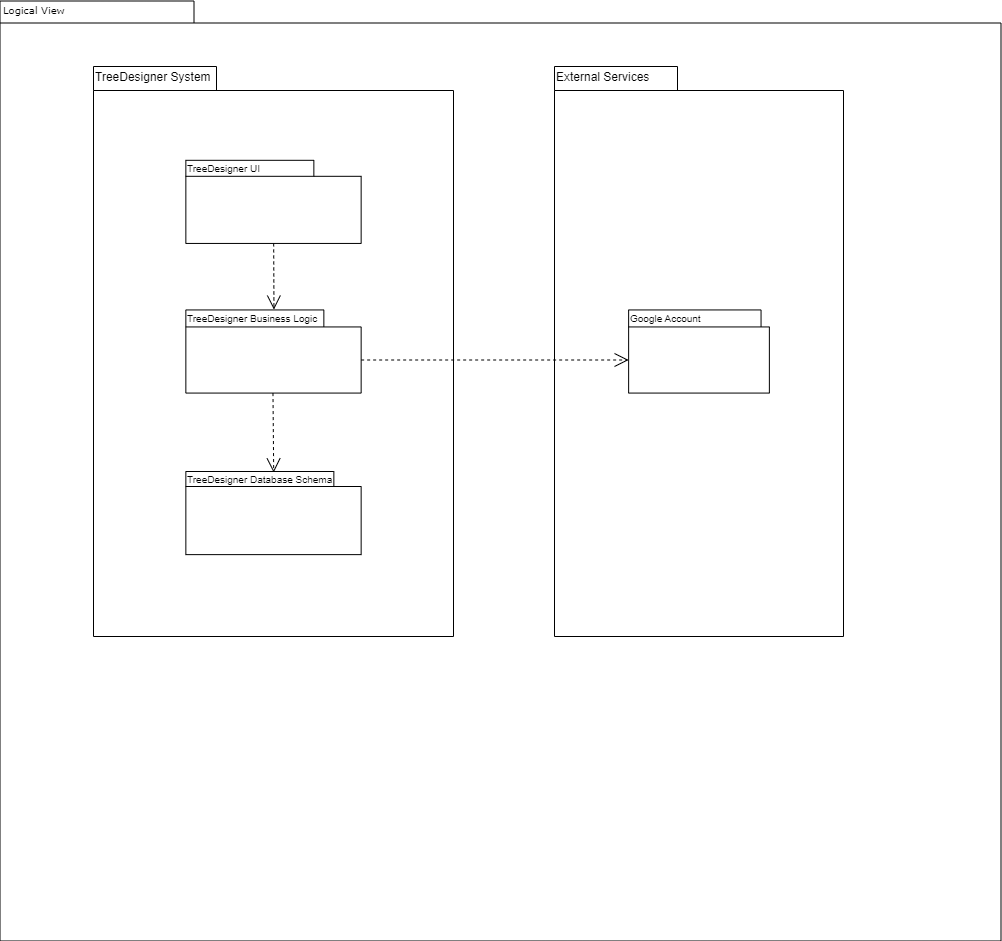

The diagram above was exported from draw.io. Its source (the exported page's mxGraphModel, read from the mxfile embedded in the PNG):
<mxGraphModel dx="1105" dy="569" grid="1" gridSize="10" guides="1" tooltips="1" connect="1" arrows="1" fold="1" page="1" pageScale="1" pageWidth="827" pageHeight="1169" background="none" math="0" shadow="0">
  <root>
    <mxCell id="0" />
    <mxCell id="1" parent="0" />
    <mxCell id="6e0c8c40b5770093-72" value="" style="shape=folder;fontStyle=1;spacingTop=10;tabWidth=194;tabHeight=22;tabPosition=left;html=1;rounded=0;shadow=0;comic=0;labelBackgroundColor=none;strokeWidth=1;fillColor=default;fontFamily=Verdana;fontSize=10;align=center;" parent="1" vertex="1">
      <mxGeometry x="326.5" y="114.5" width="1001" height="940" as="geometry" />
    </mxCell>
    <mxCell id="6e0c8c40b5770093-73" value="Logical View" style="text;html=1;align=left;verticalAlign=top;spacingTop=-4;fontSize=10;fontFamily=Verdana" parent="1" vertex="1">
      <mxGeometry x="327.5" y="114.5" width="130" height="20" as="geometry" />
    </mxCell>
    <mxCell id="VYWYprtpdSvThkTnpGWU-3" value="" style="group;whiteSpace=wrap;" vertex="1" connectable="0" parent="1">
      <mxGeometry x="420" y="180" width="360" height="570" as="geometry" />
    </mxCell>
    <mxCell id="VYWYprtpdSvThkTnpGWU-4" value="" style="shape=folder;fontStyle=1;spacingTop=10;tabWidth=123;tabHeight=24;tabPosition=left;html=1;rounded=0;shadow=0;comic=0;labelBackgroundColor=none;strokeWidth=1;fontFamily=Verdana;fontSize=10;align=center;" vertex="1" parent="VYWYprtpdSvThkTnpGWU-3">
      <mxGeometry width="360" height="570" as="geometry" />
    </mxCell>
    <mxCell id="VYWYprtpdSvThkTnpGWU-6" value="" style="shape=folder;fontStyle=1;spacingTop=10;tabWidth=128;tabHeight=16;tabPosition=left;html=1;rounded=0;shadow=0;comic=0;labelBackgroundColor=none;strokeWidth=1;fontFamily=Verdana;fontSize=10;align=center;" vertex="1" parent="VYWYprtpdSvThkTnpGWU-3">
      <mxGeometry x="92.34782608695653" y="93.8125" width="175.30434782608697" height="83.125" as="geometry" />
    </mxCell>
    <mxCell id="VYWYprtpdSvThkTnpGWU-9" value="TreeDesigner System" style="text;html=1;strokeColor=none;fillColor=none;align=left;verticalAlign=middle;whiteSpace=wrap;rounded=0;" vertex="1" parent="VYWYprtpdSvThkTnpGWU-3">
      <mxGeometry width="139.35483870967744" height="21.50943396226415" as="geometry" />
    </mxCell>
    <mxCell id="VYWYprtpdSvThkTnpGWU-10" value="TreeDesigner UI" style="text;html=1;strokeColor=none;fillColor=none;align=left;verticalAlign=middle;whiteSpace=wrap;rounded=0;fontSize=10;" vertex="1" parent="VYWYprtpdSvThkTnpGWU-3">
      <mxGeometry x="92.35" y="93.81" width="107.65" height="16.19" as="geometry" />
    </mxCell>
    <mxCell id="VYWYprtpdSvThkTnpGWU-12" value="" style="shape=folder;fontStyle=1;spacingTop=10;tabWidth=138;tabHeight=17;tabPosition=left;html=1;rounded=0;shadow=0;comic=0;labelBackgroundColor=none;strokeWidth=1;fontFamily=Verdana;fontSize=10;align=center;" vertex="1" parent="VYWYprtpdSvThkTnpGWU-3">
      <mxGeometry x="92.3478260869565" y="243.4425" width="175.30434782608697" height="83.125" as="geometry" />
    </mxCell>
    <mxCell id="VYWYprtpdSvThkTnpGWU-14" value="TreeDesigner Business Logic" style="text;html=1;strokeColor=none;fillColor=none;align=left;verticalAlign=middle;whiteSpace=wrap;rounded=0;fontSize=10;" vertex="1" parent="VYWYprtpdSvThkTnpGWU-3">
      <mxGeometry x="92.35" y="243.44" width="137.65" height="16.19" as="geometry" />
    </mxCell>
    <mxCell id="VYWYprtpdSvThkTnpGWU-15" value="" style="shape=folder;fontStyle=1;spacingTop=10;tabWidth=148;tabHeight=15;tabPosition=left;html=1;rounded=0;shadow=0;comic=0;labelBackgroundColor=none;strokeWidth=1;fontFamily=Verdana;fontSize=10;align=center;" vertex="1" parent="VYWYprtpdSvThkTnpGWU-3">
      <mxGeometry x="92.3478260869565" y="405.00250000000005" width="175.30434782608697" height="83.125" as="geometry" />
    </mxCell>
    <mxCell id="VYWYprtpdSvThkTnpGWU-16" value="" style="endArrow=open;endFill=1;endSize=12;html=1;rounded=0;entryX=0.64;entryY=-0.021;entryDx=0;entryDy=0;entryPerimeter=0;dashed=1;" edge="1" parent="VYWYprtpdSvThkTnpGWU-3" source="VYWYprtpdSvThkTnpGWU-6" target="VYWYprtpdSvThkTnpGWU-14">
      <mxGeometry width="160" relative="1" as="geometry">
        <mxPoint x="160" y="180" as="sourcePoint" />
        <mxPoint x="310" y="200" as="targetPoint" />
      </mxGeometry>
    </mxCell>
    <mxCell id="VYWYprtpdSvThkTnpGWU-17" value="TreeDesigner Database Schema" style="text;html=1;strokeColor=none;fillColor=none;align=left;verticalAlign=middle;whiteSpace=wrap;rounded=0;fontSize=10;" vertex="1" parent="VYWYprtpdSvThkTnpGWU-3">
      <mxGeometry x="92.35" y="405" width="147.65" height="16.19" as="geometry" />
    </mxCell>
    <mxCell id="VYWYprtpdSvThkTnpGWU-28" value="" style="endArrow=open;endFill=1;endSize=12;html=1;rounded=0;entryX=0.595;entryY=0.059;entryDx=0;entryDy=0;entryPerimeter=0;dashed=1;" edge="1" parent="VYWYprtpdSvThkTnpGWU-3" target="VYWYprtpdSvThkTnpGWU-17">
      <mxGeometry width="160" relative="1" as="geometry">
        <mxPoint x="179.47000000000003" y="326.57" as="sourcePoint" />
        <mxPoint x="179.47000000000003" y="392.56999999999994" as="targetPoint" />
      </mxGeometry>
    </mxCell>
    <mxCell id="VYWYprtpdSvThkTnpGWU-18" value="" style="group;whiteSpace=wrap;" vertex="1" connectable="0" parent="1">
      <mxGeometry x="881" y="180" width="289" height="570" as="geometry" />
    </mxCell>
    <mxCell id="VYWYprtpdSvThkTnpGWU-19" value="" style="shape=folder;fontStyle=1;spacingTop=10;tabWidth=123;tabHeight=24;tabPosition=left;html=1;rounded=0;shadow=0;comic=0;labelBackgroundColor=none;strokeWidth=1;fontFamily=Verdana;fontSize=10;align=center;" vertex="1" parent="VYWYprtpdSvThkTnpGWU-18">
      <mxGeometry width="289" height="570" as="geometry" />
    </mxCell>
    <mxCell id="VYWYprtpdSvThkTnpGWU-21" value="External Services" style="text;html=1;strokeColor=none;fillColor=none;align=left;verticalAlign=middle;whiteSpace=wrap;rounded=0;" vertex="1" parent="VYWYprtpdSvThkTnpGWU-18">
      <mxGeometry width="111.87096774193549" height="21.50943396226415" as="geometry" />
    </mxCell>
    <mxCell id="VYWYprtpdSvThkTnpGWU-23" value="" style="shape=folder;fontStyle=1;spacingTop=10;tabWidth=138;tabHeight=17;tabPosition=left;html=1;rounded=0;shadow=0;comic=0;labelBackgroundColor=none;strokeWidth=1;fontFamily=Verdana;fontSize=10;align=center;" vertex="1" parent="VYWYprtpdSvThkTnpGWU-18">
      <mxGeometry x="74.13478260869564" y="243.4425" width="140.7304347826087" height="83.125" as="geometry" />
    </mxCell>
    <mxCell id="VYWYprtpdSvThkTnpGWU-24" value="Google Account" style="text;html=1;strokeColor=none;fillColor=none;align=left;verticalAlign=middle;whiteSpace=wrap;rounded=0;fontSize=10;" vertex="1" parent="VYWYprtpdSvThkTnpGWU-18">
      <mxGeometry x="74.13652777777776" y="243.44" width="110.5023611111111" height="16.19" as="geometry" />
    </mxCell>
    <mxCell id="VYWYprtpdSvThkTnpGWU-29" value="" style="endArrow=open;endFill=1;endSize=12;html=1;rounded=0;entryX=0;entryY=0;entryDx=0;entryDy=50.0625;entryPerimeter=0;dashed=1;exitX=0;exitY=0;exitDx=175.30434782608697;exitDy=50.0625;exitPerimeter=0;" edge="1" parent="1" source="VYWYprtpdSvThkTnpGWU-12" target="VYWYprtpdSvThkTnpGWU-23">
      <mxGeometry width="160" relative="1" as="geometry">
        <mxPoint x="800" y="450" as="sourcePoint" />
        <mxPoint x="800" y="516" as="targetPoint" />
      </mxGeometry>
    </mxCell>
  </root>
</mxGraphModel>